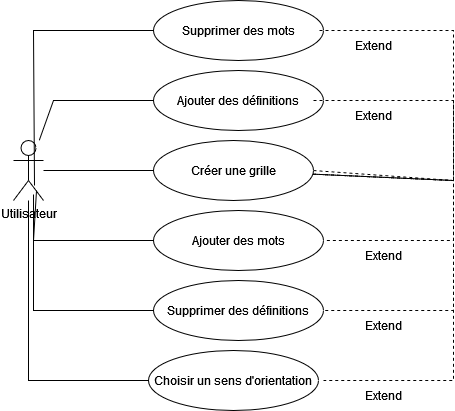

The diagram above was exported from draw.io. Its source (the exported page's mxGraphModel, read from the mxfile embedded in the PNG):
<mxGraphModel dx="1434" dy="754" grid="1" gridSize="10" guides="1" tooltips="1" connect="1" arrows="1" fold="1" page="1" pageScale="1" pageWidth="827" pageHeight="1169" math="0" shadow="0">
  <root>
    <mxCell id="0" />
    <mxCell id="1" parent="0" />
    <mxCell id="QmFJNvWg9gm2Y2xGSPq0-1" value="&lt;div&gt;Utilisateur&lt;/div&gt;&lt;div&gt;&lt;br&gt;&lt;/div&gt;" style="shape=umlActor;verticalLabelPosition=bottom;verticalAlign=top;html=1;" vertex="1" parent="1">
      <mxGeometry x="60" y="300" width="30" height="60" as="geometry" />
    </mxCell>
    <mxCell id="QmFJNvWg9gm2Y2xGSPq0-2" value="&lt;div&gt;Créer une grille&lt;/div&gt;" style="ellipse;whiteSpace=wrap;html=1;" vertex="1" parent="1">
      <mxGeometry x="200" y="300" width="160" height="60" as="geometry" />
    </mxCell>
    <mxCell id="QmFJNvWg9gm2Y2xGSPq0-3" value="Ajouter des mots" style="ellipse;whiteSpace=wrap;html=1;" vertex="1" parent="1">
      <mxGeometry x="200" y="370" width="170" height="60" as="geometry" />
    </mxCell>
    <mxCell id="QmFJNvWg9gm2Y2xGSPq0-4" value="Ajouter des définitions" style="ellipse;whiteSpace=wrap;html=1;" vertex="1" parent="1">
      <mxGeometry x="200" y="230" width="170" height="60" as="geometry" />
    </mxCell>
    <mxCell id="QmFJNvWg9gm2Y2xGSPq0-5" value="&lt;div&gt;Supprimer des mots&lt;/div&gt;" style="ellipse;whiteSpace=wrap;html=1;" vertex="1" parent="1">
      <mxGeometry x="200" y="160" width="170" height="60" as="geometry" />
    </mxCell>
    <mxCell id="QmFJNvWg9gm2Y2xGSPq0-6" value="Supprimer des définitions" style="ellipse;whiteSpace=wrap;html=1;" vertex="1" parent="1">
      <mxGeometry x="200" y="440" width="170" height="60" as="geometry" />
    </mxCell>
    <mxCell id="QmFJNvWg9gm2Y2xGSPq0-7" value="&lt;div&gt;Choisir un sens d'orientation&lt;/div&gt;" style="ellipse;whiteSpace=wrap;html=1;" vertex="1" parent="1">
      <mxGeometry x="195" y="510" width="170" height="60" as="geometry" />
    </mxCell>
    <mxCell id="QmFJNvWg9gm2Y2xGSPq0-9" value="" style="endArrow=none;html=1;rounded=0;" edge="1" parent="1" source="QmFJNvWg9gm2Y2xGSPq0-1" target="QmFJNvWg9gm2Y2xGSPq0-7">
      <mxGeometry width="50" height="50" relative="1" as="geometry">
        <mxPoint x="390" y="410" as="sourcePoint" />
        <mxPoint x="440" y="360" as="targetPoint" />
        <Array as="points">
          <mxPoint x="75" y="540" />
        </Array>
      </mxGeometry>
    </mxCell>
    <mxCell id="QmFJNvWg9gm2Y2xGSPq0-10" value="" style="endArrow=none;html=1;rounded=0;exitX=0.667;exitY=0.9;exitDx=0;exitDy=0;exitPerimeter=0;" edge="1" parent="1" source="QmFJNvWg9gm2Y2xGSPq0-1" target="QmFJNvWg9gm2Y2xGSPq0-6">
      <mxGeometry width="50" height="50" relative="1" as="geometry">
        <mxPoint x="390" y="410" as="sourcePoint" />
        <mxPoint x="440" y="360" as="targetPoint" />
        <Array as="points">
          <mxPoint x="80" y="470" />
        </Array>
      </mxGeometry>
    </mxCell>
    <mxCell id="QmFJNvWg9gm2Y2xGSPq0-11" value="" style="endArrow=none;html=1;rounded=0;exitX=0.7;exitY=0.75;exitDx=0;exitDy=0;exitPerimeter=0;" edge="1" parent="1" source="QmFJNvWg9gm2Y2xGSPq0-1" target="QmFJNvWg9gm2Y2xGSPq0-5">
      <mxGeometry width="50" height="50" relative="1" as="geometry">
        <mxPoint x="390" y="410" as="sourcePoint" />
        <mxPoint x="440" y="360" as="targetPoint" />
        <Array as="points">
          <mxPoint x="80" y="190" />
        </Array>
      </mxGeometry>
    </mxCell>
    <mxCell id="QmFJNvWg9gm2Y2xGSPq0-12" value="" style="endArrow=none;html=1;rounded=0;" edge="1" parent="1" source="QmFJNvWg9gm2Y2xGSPq0-1" target="QmFJNvWg9gm2Y2xGSPq0-4">
      <mxGeometry width="50" height="50" relative="1" as="geometry">
        <mxPoint x="390" y="410" as="sourcePoint" />
        <mxPoint x="440" y="360" as="targetPoint" />
        <Array as="points">
          <mxPoint x="100" y="260" />
        </Array>
      </mxGeometry>
    </mxCell>
    <mxCell id="QmFJNvWg9gm2Y2xGSPq0-13" value="" style="endArrow=none;html=1;rounded=0;exitX=0.767;exitY=0.833;exitDx=0;exitDy=0;exitPerimeter=0;" edge="1" parent="1" source="QmFJNvWg9gm2Y2xGSPq0-1" target="QmFJNvWg9gm2Y2xGSPq0-3">
      <mxGeometry width="50" height="50" relative="1" as="geometry">
        <mxPoint x="390" y="410" as="sourcePoint" />
        <mxPoint x="440" y="360" as="targetPoint" />
        <Array as="points">
          <mxPoint x="80" y="400" />
        </Array>
      </mxGeometry>
    </mxCell>
    <mxCell id="QmFJNvWg9gm2Y2xGSPq0-14" value="" style="endArrow=none;html=1;rounded=0;entryX=0;entryY=0.5;entryDx=0;entryDy=0;" edge="1" parent="1" source="QmFJNvWg9gm2Y2xGSPq0-1" target="QmFJNvWg9gm2Y2xGSPq0-2">
      <mxGeometry width="50" height="50" relative="1" as="geometry">
        <mxPoint x="140" y="380" as="sourcePoint" />
        <mxPoint x="190" y="330" as="targetPoint" />
      </mxGeometry>
    </mxCell>
    <mxCell id="QmFJNvWg9gm2Y2xGSPq0-16" value="" style="endArrow=none;dashed=1;html=1;rounded=0;exitX=1;exitY=0.5;exitDx=0;exitDy=0;" edge="1" parent="1" source="QmFJNvWg9gm2Y2xGSPq0-2" target="QmFJNvWg9gm2Y2xGSPq0-3">
      <mxGeometry width="50" height="50" relative="1" as="geometry">
        <mxPoint x="390" y="410" as="sourcePoint" />
        <mxPoint x="440" y="360" as="targetPoint" />
        <Array as="points">
          <mxPoint x="500" y="340" />
          <mxPoint x="500" y="400" />
        </Array>
      </mxGeometry>
    </mxCell>
    <mxCell id="QmFJNvWg9gm2Y2xGSPq0-17" value="" style="endArrow=none;dashed=1;html=1;rounded=0;" edge="1" parent="1" source="QmFJNvWg9gm2Y2xGSPq0-2">
      <mxGeometry width="50" height="50" relative="1" as="geometry">
        <mxPoint x="360" y="400" as="sourcePoint" />
        <mxPoint x="370" y="470" as="targetPoint" />
        <Array as="points">
          <mxPoint x="500" y="340" />
          <mxPoint x="500" y="470" />
        </Array>
      </mxGeometry>
    </mxCell>
    <mxCell id="QmFJNvWg9gm2Y2xGSPq0-18" value="" style="endArrow=none;dashed=1;html=1;rounded=0;" edge="1" parent="1" source="QmFJNvWg9gm2Y2xGSPq0-2">
      <mxGeometry width="50" height="50" relative="1" as="geometry">
        <mxPoint x="360" y="470" as="sourcePoint" />
        <mxPoint x="370" y="540" as="targetPoint" />
        <Array as="points">
          <mxPoint x="500" y="340" />
          <mxPoint x="500" y="540" />
        </Array>
      </mxGeometry>
    </mxCell>
    <mxCell id="QmFJNvWg9gm2Y2xGSPq0-19" value="" style="endArrow=none;dashed=1;html=1;rounded=0;exitX=1;exitY=0.5;exitDx=0;exitDy=0;" edge="1" parent="1" target="QmFJNvWg9gm2Y2xGSPq0-2">
      <mxGeometry width="50" height="50" relative="1" as="geometry">
        <mxPoint x="360" y="260" as="sourcePoint" />
        <mxPoint x="370" y="330" as="targetPoint" />
        <Array as="points">
          <mxPoint x="500" y="260" />
          <mxPoint x="500" y="340" />
        </Array>
      </mxGeometry>
    </mxCell>
    <mxCell id="QmFJNvWg9gm2Y2xGSPq0-20" value="" style="endArrow=none;dashed=1;html=1;rounded=0;exitX=1;exitY=0.5;exitDx=0;exitDy=0;" edge="1" parent="1" target="QmFJNvWg9gm2Y2xGSPq0-2">
      <mxGeometry width="50" height="50" relative="1" as="geometry">
        <mxPoint x="366" y="190" as="sourcePoint" />
        <mxPoint x="365" y="264" as="targetPoint" />
        <Array as="points">
          <mxPoint x="500" y="190" />
          <mxPoint x="500" y="340" />
        </Array>
      </mxGeometry>
    </mxCell>
    <mxCell id="QmFJNvWg9gm2Y2xGSPq0-21" value="Extend" style="text;html=1;strokeColor=none;fillColor=none;align=center;verticalAlign=middle;whiteSpace=wrap;rounded=0;" vertex="1" parent="1">
      <mxGeometry x="400" y="470" width="60" height="30" as="geometry" />
    </mxCell>
    <mxCell id="QmFJNvWg9gm2Y2xGSPq0-22" value="Extend" style="text;html=1;strokeColor=none;fillColor=none;align=center;verticalAlign=middle;whiteSpace=wrap;rounded=0;" vertex="1" parent="1">
      <mxGeometry x="400" y="540" width="60" height="30" as="geometry" />
    </mxCell>
    <mxCell id="QmFJNvWg9gm2Y2xGSPq0-24" value="Extend" style="text;html=1;strokeColor=none;fillColor=none;align=center;verticalAlign=middle;whiteSpace=wrap;rounded=0;" vertex="1" parent="1">
      <mxGeometry x="400" y="400" width="60" height="30" as="geometry" />
    </mxCell>
    <mxCell id="QmFJNvWg9gm2Y2xGSPq0-25" value="Extend" style="text;html=1;strokeColor=none;fillColor=none;align=center;verticalAlign=middle;whiteSpace=wrap;rounded=0;" vertex="1" parent="1">
      <mxGeometry x="390" y="260" width="60" height="30" as="geometry" />
    </mxCell>
    <mxCell id="QmFJNvWg9gm2Y2xGSPq0-26" value="Extend" style="text;html=1;strokeColor=none;fillColor=none;align=center;verticalAlign=middle;whiteSpace=wrap;rounded=0;" vertex="1" parent="1">
      <mxGeometry x="390" y="190" width="60" height="30" as="geometry" />
    </mxCell>
  </root>
</mxGraphModel>